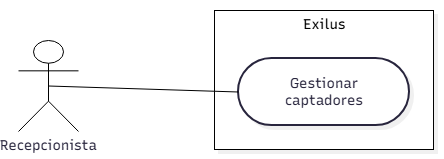

The diagram above was exported from draw.io. Its source (the exported page's mxGraphModel, read from the mxfile embedded in the PNG):
<mxGraphModel dx="926" dy="647" grid="1" gridSize="10" guides="1" tooltips="1" connect="1" arrows="1" fold="1" page="1" pageScale="1" pageWidth="2000" pageHeight="2000" math="0" shadow="0">
  <root>
    <mxCell id="0" />
    <mxCell id="1" parent="0" />
    <UserObject label="" mermaidData="{&#10;  &quot;data&quot;: &quot;flowchart LR\n    Recepcionista[/\&quot;Recepcionista\&quot;/] --- Gestionar\n\n    subgraph Exilus[\&quot;Exilus\&quot;]\n        Gestionar([\&quot;Gestionar captadores\&quot;])\n    end\n\n\n    class Recepcionista actor\n    class Gestionar usecase&quot;,&#10;  &quot;config&quot;: null,&#10;  &quot;version&quot;: &quot;12&quot;&#10;}" id="KeeAc8N77xUOky9xba2X-1">
      <mxCell connectable="0" parent="1" style="group;transparentBounds=1;editIcon=1;lockedGroup=0;groupPadding=10;" vertex="1">
        <mxGeometry as="geometry" />
      </mxCell>
    </UserObject>
    <UserObject label="Exilus" mermaidId="n:Exilus" mermaidBaseStyle="html=1;whiteSpace=nowrap;strokeWidth=1;verticalAlign=top;fillColor=#FDF4FF;strokeColor=#E879F9;fontColor=#000000;fontFamily=Recursive;fontSize=14;shadow=1;shadowColor=#000000;shadowOffsetX=4;shadowOffsetY=4;shadowBlur=0;shadowOpacity=6;" mermaidBaseValue="Exilus" id="KeeAc8N77xUOky9xba2X-2">
      <mxCell parent="KeeAc8N77xUOky9xba2X-1" style="html=1;whiteSpace=nowrap;strokeWidth=1;verticalAlign=top;fontFamily=Recursive;fontSize=14;shadow=1;shadowColor=#000000;shadowOffsetX=4;shadowOffsetY=4;shadowBlur=0;shadowOpacity=6;fontSource=https%3A%2F%2Ffonts.googleapis.com%2Fcss%3Ffamily%3DRecursive;" vertex="1">
        <mxGeometry height="139" width="219" x="356" y="210" as="geometry" />
      </mxCell>
    </UserObject>
    <UserObject label="Gestionar captadores" mermaidId="n:Gestionar" mermaidBaseStyle="html=1;rounded=1;whiteSpace=wrap;arcSize=50;strokeWidth=2;fillColor=#ffffff;strokeColor=#28253D;fontColor=#28253D;fontFamily=Recursive;fontSize=14;shadow=1;shadowColor=#000000;shadowOffsetX=4;shadowOffsetY=4;shadowBlur=0;shadowOpacity=6;" mermaidBaseValue="Gestionar captadores" id="KeeAc8N77xUOky9xba2X-3">
      <mxCell parent="KeeAc8N77xUOky9xba2X-2" style="html=1;rounded=1;whiteSpace=wrap;arcSize=50;strokeWidth=2;fillColor=#ffffff;strokeColor=#28253D;fontColor=#28253D;fontFamily=Recursive;fontSize=14;shadow=1;shadowColor=#000000;shadowOffsetX=4;shadowOffsetY=4;shadowBlur=0;shadowOpacity=6;labelWidth=120;fontSource=https%3A%2F%2Ffonts.googleapis.com%2Fcss%3Ffamily%3DRecursive;" vertex="1">
        <mxGeometry height="67" width="171" x="24" y="48" as="geometry" />
      </mxCell>
    </UserObject>
    <mxCell id="KeeAc8N77xUOky9xba2X-6" parent="1" style="shape=umlActor;verticalLabelPosition=bottom;verticalAlign=top;html=1;outlineConnect=0;" value="&lt;span style=&quot;color: rgb(40, 37, 61); font-family: Recursive; font-size: 14px; white-space: normal;&quot;&gt;Recepcionista&lt;/span&gt;" vertex="1">
      <mxGeometry height="91" width="60" x="160" y="240" as="geometry" />
    </mxCell>
    <mxCell id="KeeAc8N77xUOky9xba2X-8" edge="1" parent="1" source="KeeAc8N77xUOky9xba2X-6" style="endArrow=none;html=1;rounded=0;entryX=0;entryY=0.5;entryDx=0;entryDy=0;exitX=0.5;exitY=0.5;exitDx=0;exitDy=0;exitPerimeter=0;" target="KeeAc8N77xUOky9xba2X-3" value="">
      <mxGeometry height="50" relative="1" width="50" as="geometry">
        <mxPoint x="450" y="360" as="sourcePoint" />
        <mxPoint x="500" y="310" as="targetPoint" />
      </mxGeometry>
    </mxCell>
  </root>
</mxGraphModel>